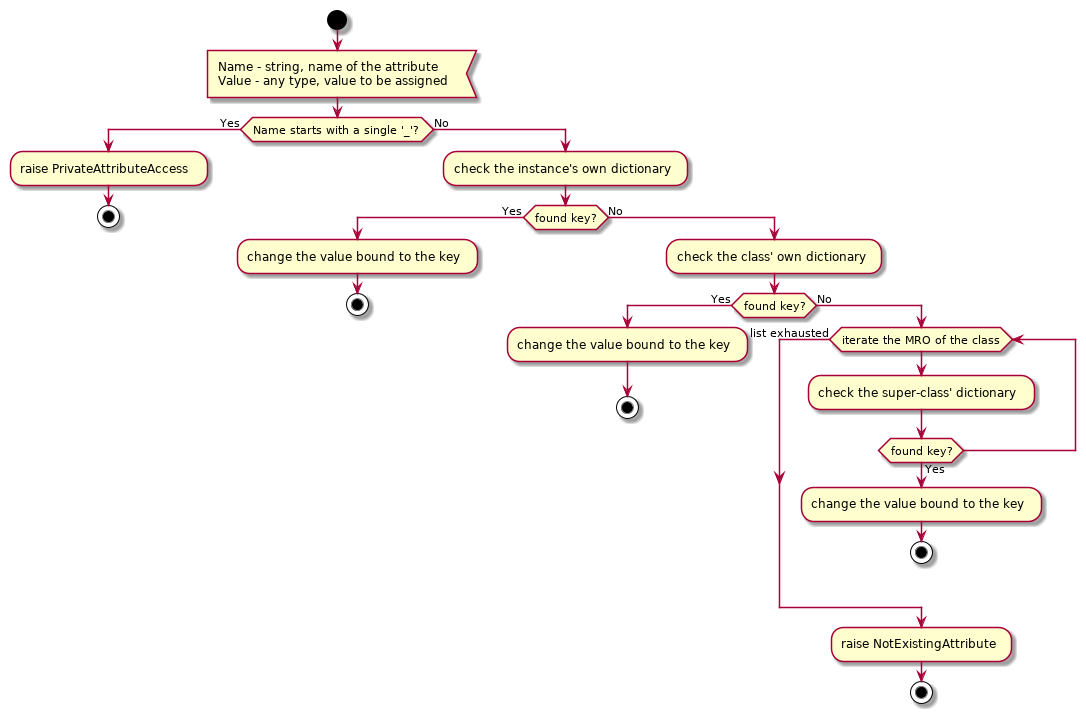

The diagram above was rendered by PlantUML. Its source (embedded in the PNG):
@startuml fixed_instance_setattr

start

:Name - string, name of the attribute
Value - any type, value to be assigned<

if (Name starts with a single '_'?) then (Yes)
    :raise PrivateAttributeAccess;
    
    stop
else (No)
    :check the instance's own dictionary;
    
    if (found key?) then (Yes)
        :change the value bound to the key;
        
        stop
    else (No)
        :check the class' own dictionary;
        
        if (found key?) then (Yes)
            :change the value bound to the key;
            
            stop
        else (No)
            while (iterate the MRO of the class)
                :check the super-class' dictionary;
                
                if (found key?) then (Yes)
                    :change the value bound to the key;
                    
                    stop
                endif
            end while (list exhausted)
            
            :raise NotExistingAttribute;
            
            stop
        endif
    endif
endif

@enduml